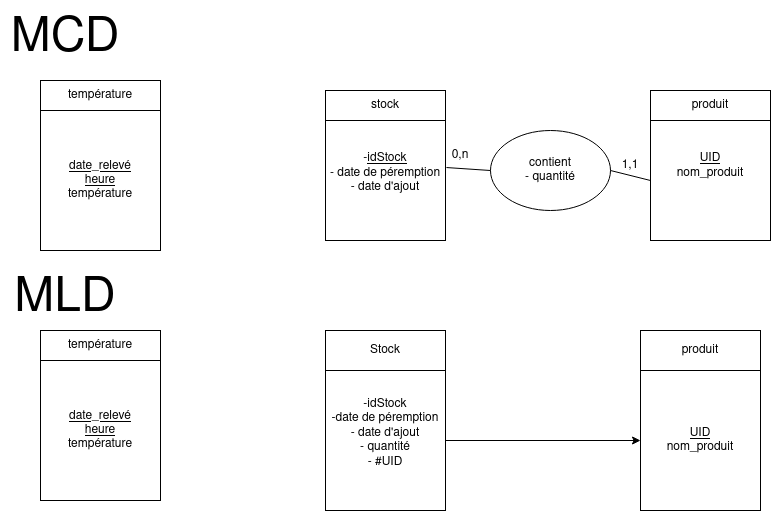

The diagram above was exported from draw.io. Its source (the exported page's mxGraphModel, read from the mxfile embedded in the PNG):
<mxGraphModel dx="1360" dy="795" grid="1" gridSize="10" guides="1" tooltips="1" connect="1" arrows="1" fold="1" page="1" pageScale="1" pageWidth="850" pageHeight="1100" math="0" shadow="0">
  <root>
    <mxCell id="0" />
    <mxCell id="1" parent="0" />
    <mxCell id="gny9kXMn-ueJu_EYfJot-5" value="&lt;div&gt;&lt;u&gt;date_relevé&lt;/u&gt;&lt;/div&gt;&lt;div&gt;&lt;u&gt;heure&lt;/u&gt;&lt;/div&gt;&lt;div&gt;température&lt;br&gt;&lt;/div&gt;" style="rounded=0;whiteSpace=wrap;html=1;" vertex="1" parent="1">
      <mxGeometry x="80" y="180" width="120" height="140" as="geometry" />
    </mxCell>
    <mxCell id="gny9kXMn-ueJu_EYfJot-6" value="température" style="rounded=0;whiteSpace=wrap;html=1;" vertex="1" parent="1">
      <mxGeometry x="80" y="150" width="120" height="30" as="geometry" />
    </mxCell>
    <mxCell id="gny9kXMn-ueJu_EYfJot-7" value="&lt;div&gt;-&lt;u&gt;idStock&lt;/u&gt;&lt;br&gt;&lt;/div&gt;&lt;div&gt;- date de péremption&lt;/div&gt;&lt;div&gt;- date d'ajout&lt;br&gt;&lt;/div&gt;&lt;div&gt;&lt;br&gt;&lt;/div&gt;" style="rounded=0;whiteSpace=wrap;html=1;" vertex="1" parent="1">
      <mxGeometry x="365" y="190" width="120" height="120" as="geometry" />
    </mxCell>
    <mxCell id="gny9kXMn-ueJu_EYfJot-8" value="stock" style="rounded=0;whiteSpace=wrap;html=1;" vertex="1" parent="1">
      <mxGeometry x="365" y="160" width="120" height="30" as="geometry" />
    </mxCell>
    <mxCell id="gny9kXMn-ueJu_EYfJot-11" value="&lt;div&gt;&lt;u&gt;UID&lt;/u&gt;&lt;/div&gt;&lt;div&gt;nom_produit&lt;/div&gt;&lt;div&gt;&lt;br&gt;&lt;/div&gt;&lt;div&gt;&lt;br&gt;&lt;/div&gt;" style="rounded=0;whiteSpace=wrap;html=1;" vertex="1" parent="1">
      <mxGeometry x="690" y="190" width="120" height="120" as="geometry" />
    </mxCell>
    <mxCell id="gny9kXMn-ueJu_EYfJot-12" value="produit" style="rounded=0;whiteSpace=wrap;html=1;" vertex="1" parent="1">
      <mxGeometry x="690" y="160" width="120" height="30" as="geometry" />
    </mxCell>
    <mxCell id="gny9kXMn-ueJu_EYfJot-13" value="&lt;div&gt;contient&lt;/div&gt;&lt;div&gt;- quantité&lt;br&gt;&lt;/div&gt;" style="ellipse;whiteSpace=wrap;html=1;" vertex="1" parent="1">
      <mxGeometry x="530" y="200" width="120" height="80" as="geometry" />
    </mxCell>
    <mxCell id="gny9kXMn-ueJu_EYfJot-14" value="" style="endArrow=none;html=1;rounded=0;entryX=0;entryY=0.5;entryDx=0;entryDy=0;exitX=1.008;exitY=0.392;exitDx=0;exitDy=0;exitPerimeter=0;" edge="1" parent="1" source="gny9kXMn-ueJu_EYfJot-7" target="gny9kXMn-ueJu_EYfJot-13">
      <mxGeometry width="50" height="50" relative="1" as="geometry">
        <mxPoint x="400" y="440" as="sourcePoint" />
        <mxPoint x="450" y="390" as="targetPoint" />
      </mxGeometry>
    </mxCell>
    <mxCell id="gny9kXMn-ueJu_EYfJot-15" value="" style="endArrow=none;html=1;rounded=0;entryX=0;entryY=0.5;entryDx=0;entryDy=0;exitX=1;exitY=0.5;exitDx=0;exitDy=0;" edge="1" parent="1" source="gny9kXMn-ueJu_EYfJot-13" target="gny9kXMn-ueJu_EYfJot-11">
      <mxGeometry width="50" height="50" relative="1" as="geometry">
        <mxPoint x="400" y="440" as="sourcePoint" />
        <mxPoint x="450" y="390" as="targetPoint" />
      </mxGeometry>
    </mxCell>
    <mxCell id="gny9kXMn-ueJu_EYfJot-16" value="1,1" style="text;html=1;strokeColor=none;fillColor=none;align=center;verticalAlign=middle;whiteSpace=wrap;rounded=0;" vertex="1" parent="1">
      <mxGeometry x="640" y="220" width="60" height="30" as="geometry" />
    </mxCell>
    <mxCell id="gny9kXMn-ueJu_EYfJot-17" value="&lt;div&gt;0,n&lt;/div&gt;" style="text;html=1;strokeColor=none;fillColor=none;align=center;verticalAlign=middle;whiteSpace=wrap;rounded=0;" vertex="1" parent="1">
      <mxGeometry x="470" y="210" width="60" height="30" as="geometry" />
    </mxCell>
    <mxCell id="gny9kXMn-ueJu_EYfJot-18" value="&lt;div&gt;-idStock&lt;br&gt;&lt;/div&gt;&lt;div&gt;-date de péremption&lt;/div&gt;&lt;div&gt;- date d'ajout&lt;/div&gt;&lt;div&gt;- quantité&lt;/div&gt;&lt;div&gt;- #UID&lt;br&gt;&lt;/div&gt;&lt;div&gt;&lt;br&gt;&lt;/div&gt;" style="rounded=0;whiteSpace=wrap;html=1;" vertex="1" parent="1">
      <mxGeometry x="365" y="440" width="120" height="140" as="geometry" />
    </mxCell>
    <mxCell id="gny9kXMn-ueJu_EYfJot-19" value="Stock" style="rounded=0;whiteSpace=wrap;html=1;" vertex="1" parent="1">
      <mxGeometry x="365" y="400" width="120" height="40" as="geometry" />
    </mxCell>
    <mxCell id="gny9kXMn-ueJu_EYfJot-20" value="&lt;div&gt;&lt;u&gt;UID&lt;/u&gt;&lt;/div&gt;&lt;div&gt;nom_produit&lt;br&gt;&lt;/div&gt;" style="rounded=0;whiteSpace=wrap;html=1;" vertex="1" parent="1">
      <mxGeometry x="680" y="440" width="120" height="140" as="geometry" />
    </mxCell>
    <mxCell id="gny9kXMn-ueJu_EYfJot-21" value="produit" style="rounded=0;whiteSpace=wrap;html=1;" vertex="1" parent="1">
      <mxGeometry x="680" y="400" width="120" height="40" as="geometry" />
    </mxCell>
    <mxCell id="gny9kXMn-ueJu_EYfJot-23" value="" style="endArrow=classic;html=1;rounded=0;exitX=1;exitY=0.5;exitDx=0;exitDy=0;" edge="1" parent="1" source="gny9kXMn-ueJu_EYfJot-18" target="gny9kXMn-ueJu_EYfJot-20">
      <mxGeometry width="50" height="50" relative="1" as="geometry">
        <mxPoint x="400" y="440" as="sourcePoint" />
        <mxPoint x="450" y="390" as="targetPoint" />
      </mxGeometry>
    </mxCell>
    <mxCell id="gny9kXMn-ueJu_EYfJot-24" value="&lt;div&gt;&lt;u&gt;date_relevé&lt;/u&gt;&lt;/div&gt;&lt;div&gt;&lt;u&gt;heure&lt;/u&gt;&lt;/div&gt;&lt;div&gt;température&lt;br&gt;&lt;/div&gt;" style="rounded=0;whiteSpace=wrap;html=1;" vertex="1" parent="1">
      <mxGeometry x="80" y="430" width="120" height="140" as="geometry" />
    </mxCell>
    <mxCell id="gny9kXMn-ueJu_EYfJot-25" value="température" style="rounded=0;whiteSpace=wrap;html=1;" vertex="1" parent="1">
      <mxGeometry x="80" y="400" width="120" height="30" as="geometry" />
    </mxCell>
    <mxCell id="gny9kXMn-ueJu_EYfJot-26" value="&lt;font style=&quot;font-size: 48px;&quot;&gt;MCD&lt;/font&gt;" style="text;html=1;strokeColor=none;fillColor=none;align=center;verticalAlign=middle;whiteSpace=wrap;rounded=0;" vertex="1" parent="1">
      <mxGeometry x="40" y="70" width="130" height="80" as="geometry" />
    </mxCell>
    <mxCell id="gny9kXMn-ueJu_EYfJot-27" value="&lt;font style=&quot;font-size: 48px;&quot;&gt;MLD&lt;/font&gt;" style="text;html=1;strokeColor=none;fillColor=none;align=center;verticalAlign=middle;whiteSpace=wrap;rounded=0;" vertex="1" parent="1">
      <mxGeometry x="40" y="330" width="130" height="80" as="geometry" />
    </mxCell>
  </root>
</mxGraphModel>